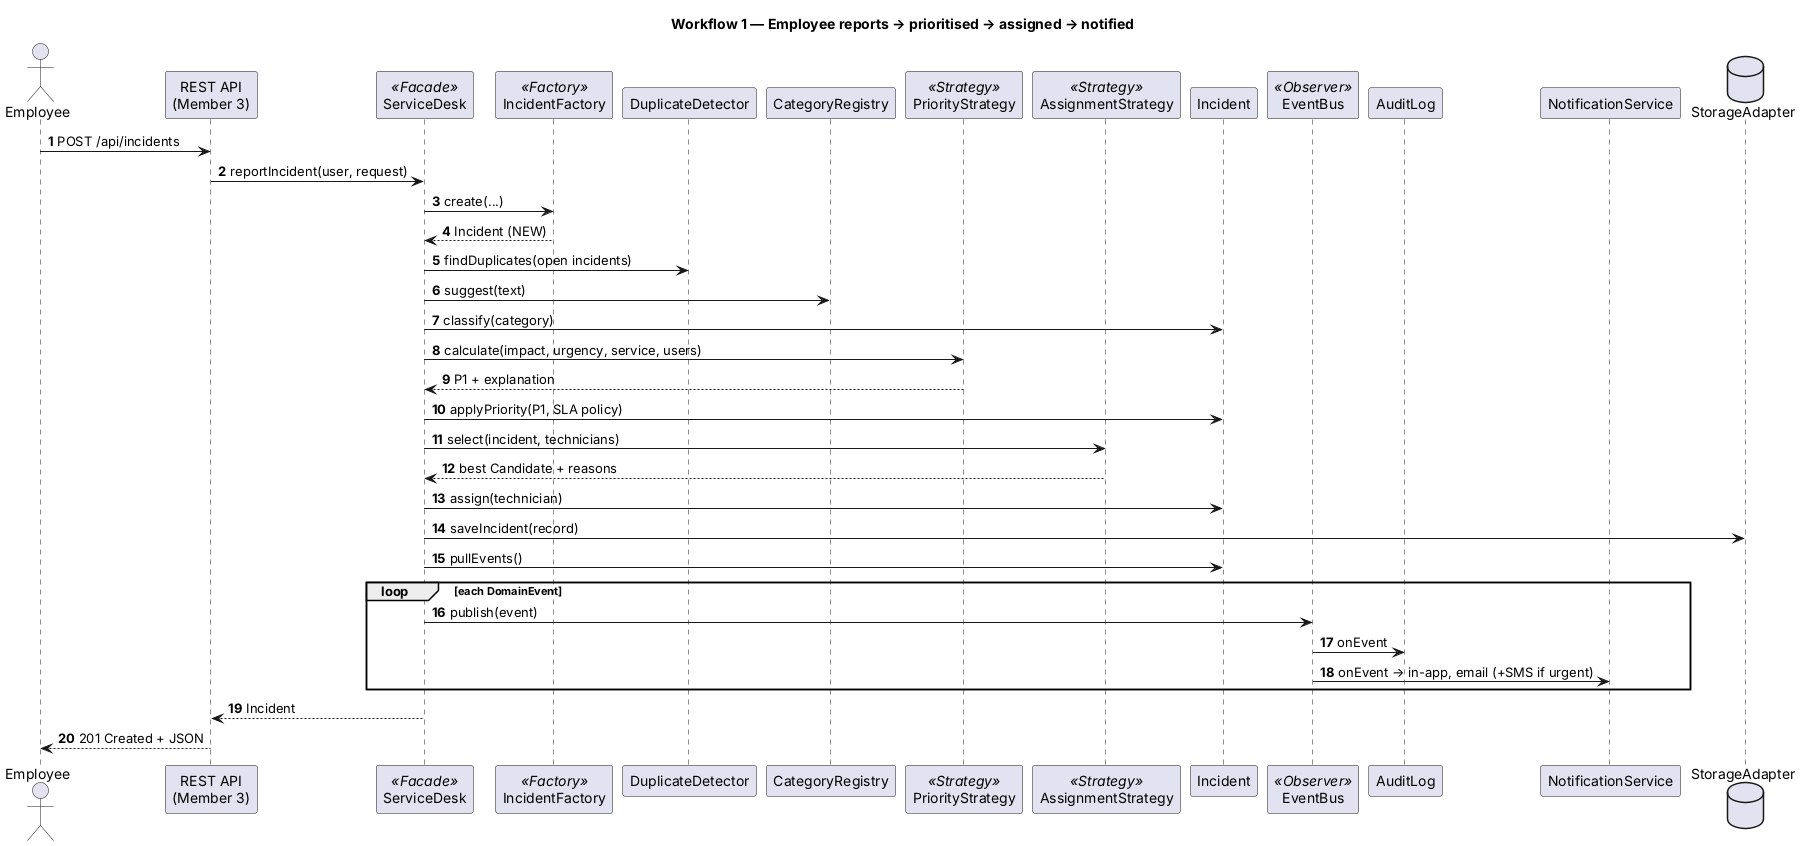

The diagram above was rendered by PlantUML. Its source (embedded in the PNG):
@startuml
title Workflow 1 — Employee reports → prioritised → assigned → notified
autonumber
actor Employee
participant "REST API\n(Member 3)" as API
participant ServiceDesk <<Facade>>
participant IncidentFactory <<Factory>>
participant DuplicateDetector
participant CategoryRegistry
participant PriorityStrategy <<Strategy>>
participant AssignmentStrategy <<Strategy>>
participant Incident
participant EventBus <<Observer>>
participant AuditLog
participant NotificationService
database StorageAdapter

Employee -> API : POST /api/incidents
API -> ServiceDesk : reportIncident(user, request)
ServiceDesk -> IncidentFactory : create(...)
IncidentFactory --> ServiceDesk : Incident (NEW)
ServiceDesk -> DuplicateDetector : findDuplicates(open incidents)
ServiceDesk -> CategoryRegistry : suggest(text)
ServiceDesk -> Incident : classify(category)
ServiceDesk -> PriorityStrategy : calculate(impact, urgency, service, users)
PriorityStrategy --> ServiceDesk : P1 + explanation
ServiceDesk -> Incident : applyPriority(P1, SLA policy)
ServiceDesk -> AssignmentStrategy : select(incident, technicians)
AssignmentStrategy --> ServiceDesk : best Candidate + reasons
ServiceDesk -> Incident : assign(technician)
ServiceDesk -> StorageAdapter : saveIncident(record)
ServiceDesk -> Incident : pullEvents()
loop each DomainEvent
  ServiceDesk -> EventBus : publish(event)
  EventBus -> AuditLog : onEvent
  EventBus -> NotificationService : onEvent → in-app, email (+SMS if urgent)
end
ServiceDesk --> API : Incident
API --> Employee : 201 Created + JSON
@enduml